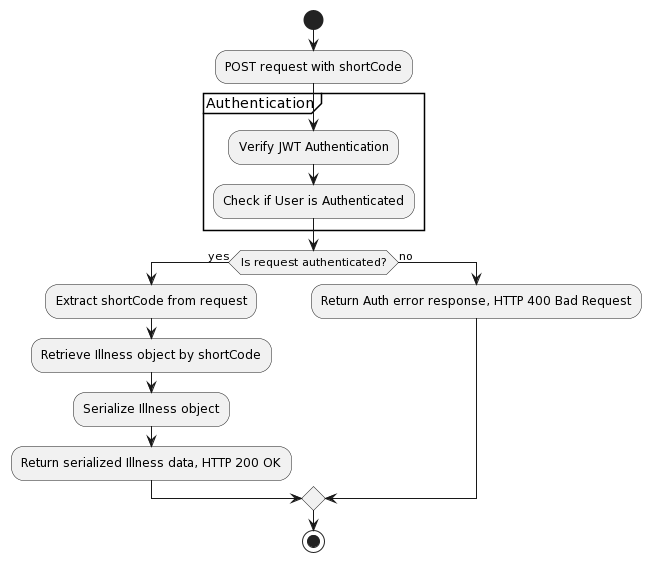

The diagram above was rendered by PlantUML. Its source (embedded in the PNG):
@startuml
start
:POST request with shortCode;
partition Authentication {
    :Verify JWT Authentication;
    :Check if User is Authenticated;
}
if (Is request authenticated?) then (yes)
    :Extract shortCode from request;
    :Retrieve Illness object by shortCode;
    :Serialize Illness object;
    :Return serialized Illness data, HTTP 200 OK;
else (no)
    :Return Auth error response, HTTP 400 Bad Request;
endif
stop
@enduml